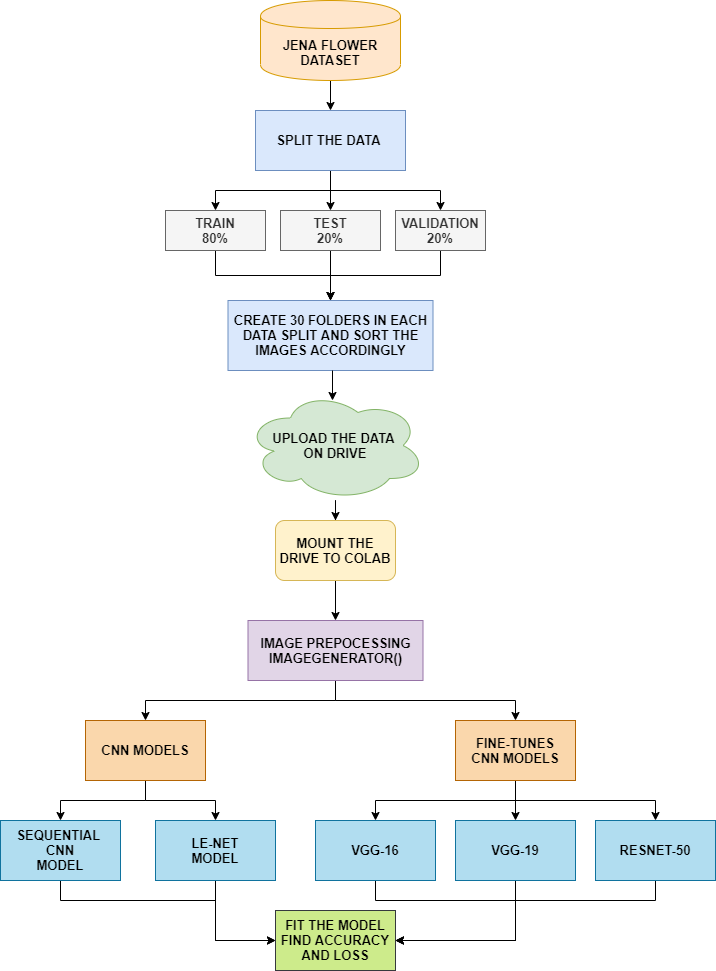

The diagram above was exported from draw.io. Its source (the exported page's mxGraphModel, read from the mxfile embedded in the PNG):
<mxGraphModel dx="1038" dy="531" grid="1" gridSize="10" guides="1" tooltips="1" connect="1" arrows="1" fold="1" page="1" pageScale="1" pageWidth="850" pageHeight="1100" math="0" shadow="0">
  <root>
    <mxCell id="0" />
    <mxCell id="1" parent="0" />
    <mxCell id="A8olmCbSjPdLIrU1TmiS-25" style="edgeStyle=orthogonalEdgeStyle;rounded=0;orthogonalLoop=1;jettySize=auto;html=1;fontSize=13;" edge="1" parent="1" source="A8olmCbSjPdLIrU1TmiS-1" target="A8olmCbSjPdLIrU1TmiS-6">
      <mxGeometry relative="1" as="geometry" />
    </mxCell>
    <mxCell id="A8olmCbSjPdLIrU1TmiS-1" value="JENA FLOWER DATASET" style="shape=cylinder;whiteSpace=wrap;html=1;boundedLbl=1;backgroundOutline=1;fontStyle=1;fontSize=13;fillColor=#ffe6cc;strokeColor=#d79b00;" vertex="1" parent="1">
      <mxGeometry x="305" y="90" width="140" height="80" as="geometry" />
    </mxCell>
    <mxCell id="A8olmCbSjPdLIrU1TmiS-37" style="edgeStyle=orthogonalEdgeStyle;rounded=0;orthogonalLoop=1;jettySize=auto;html=1;fontSize=13;" edge="1" parent="1" source="A8olmCbSjPdLIrU1TmiS-3" target="A8olmCbSjPdLIrU1TmiS-15">
      <mxGeometry relative="1" as="geometry" />
    </mxCell>
    <mxCell id="A8olmCbSjPdLIrU1TmiS-3" value="UPLOAD THE DATA&amp;nbsp;&lt;br style=&quot;font-size: 13px;&quot;&gt;ON DRIVE" style="ellipse;shape=cloud;whiteSpace=wrap;html=1;fontStyle=1;fontSize=13;fillColor=#d5e8d4;strokeColor=#82b366;" vertex="1" parent="1">
      <mxGeometry x="290" y="480" width="180" height="110" as="geometry" />
    </mxCell>
    <mxCell id="A8olmCbSjPdLIrU1TmiS-26" style="edgeStyle=orthogonalEdgeStyle;rounded=0;orthogonalLoop=1;jettySize=auto;html=1;fontSize=13;" edge="1" parent="1" source="A8olmCbSjPdLIrU1TmiS-6" target="A8olmCbSjPdLIrU1TmiS-7">
      <mxGeometry relative="1" as="geometry" />
    </mxCell>
    <mxCell id="A8olmCbSjPdLIrU1TmiS-27" style="edgeStyle=orthogonalEdgeStyle;rounded=0;orthogonalLoop=1;jettySize=auto;html=1;fontSize=13;" edge="1" parent="1" source="A8olmCbSjPdLIrU1TmiS-6" target="A8olmCbSjPdLIrU1TmiS-11">
      <mxGeometry relative="1" as="geometry" />
    </mxCell>
    <mxCell id="A8olmCbSjPdLIrU1TmiS-28" style="edgeStyle=orthogonalEdgeStyle;rounded=0;orthogonalLoop=1;jettySize=auto;html=1;fontSize=13;" edge="1" parent="1" source="A8olmCbSjPdLIrU1TmiS-6" target="A8olmCbSjPdLIrU1TmiS-12">
      <mxGeometry relative="1" as="geometry" />
    </mxCell>
    <mxCell id="A8olmCbSjPdLIrU1TmiS-6" value="SPLIT THE DATA&amp;nbsp;" style="rounded=0;whiteSpace=wrap;html=1;fontStyle=1;fontSize=13;fillColor=#dae8fc;strokeColor=#6c8ebf;" vertex="1" parent="1">
      <mxGeometry x="300" y="200" width="150" height="60" as="geometry" />
    </mxCell>
    <mxCell id="A8olmCbSjPdLIrU1TmiS-29" style="edgeStyle=orthogonalEdgeStyle;rounded=0;orthogonalLoop=1;jettySize=auto;html=1;fontSize=13;" edge="1" parent="1" source="A8olmCbSjPdLIrU1TmiS-7" target="A8olmCbSjPdLIrU1TmiS-13">
      <mxGeometry relative="1" as="geometry" />
    </mxCell>
    <mxCell id="A8olmCbSjPdLIrU1TmiS-7" value="TRAIN&lt;br style=&quot;font-size: 13px;&quot;&gt;80%" style="rounded=0;whiteSpace=wrap;html=1;fontStyle=1;fontSize=13;fillColor=#f5f5f5;strokeColor=#666666;fontColor=#333333;" vertex="1" parent="1">
      <mxGeometry x="210" y="300" width="100" height="40" as="geometry" />
    </mxCell>
    <mxCell id="A8olmCbSjPdLIrU1TmiS-31" style="edgeStyle=orthogonalEdgeStyle;rounded=0;orthogonalLoop=1;jettySize=auto;html=1;entryX=0.5;entryY=0;entryDx=0;entryDy=0;fontSize=13;" edge="1" parent="1" source="A8olmCbSjPdLIrU1TmiS-11" target="A8olmCbSjPdLIrU1TmiS-13">
      <mxGeometry relative="1" as="geometry" />
    </mxCell>
    <mxCell id="A8olmCbSjPdLIrU1TmiS-11" value="TEST&lt;br style=&quot;font-size: 13px;&quot;&gt;20%" style="rounded=0;whiteSpace=wrap;html=1;fontStyle=1;fontSize=13;fillColor=#f5f5f5;strokeColor=#666666;fontColor=#333333;" vertex="1" parent="1">
      <mxGeometry x="325" y="300" width="100" height="40" as="geometry" />
    </mxCell>
    <mxCell id="A8olmCbSjPdLIrU1TmiS-32" style="edgeStyle=orthogonalEdgeStyle;rounded=0;orthogonalLoop=1;jettySize=auto;html=1;fontSize=13;" edge="1" parent="1" source="A8olmCbSjPdLIrU1TmiS-12" target="A8olmCbSjPdLIrU1TmiS-13">
      <mxGeometry relative="1" as="geometry" />
    </mxCell>
    <mxCell id="A8olmCbSjPdLIrU1TmiS-12" value="VALIDATION&lt;br style=&quot;font-size: 13px;&quot;&gt;20%" style="rounded=0;whiteSpace=wrap;html=1;fontStyle=1;fontSize=13;fillColor=#f5f5f5;strokeColor=#666666;fontColor=#333333;" vertex="1" parent="1">
      <mxGeometry x="440" y="300" width="90" height="40" as="geometry" />
    </mxCell>
    <mxCell id="A8olmCbSjPdLIrU1TmiS-13" value="CREATE 30 FOLDERS IN EACH&lt;br style=&quot;font-size: 13px;&quot;&gt;DATA SPLIT AND SORT THE IMAGES ACCORDINGLY" style="rounded=0;whiteSpace=wrap;html=1;fontStyle=1;fontSize=13;fillColor=#dae8fc;strokeColor=#6c8ebf;" vertex="1" parent="1">
      <mxGeometry x="272.5" y="390" width="205" height="70" as="geometry" />
    </mxCell>
    <mxCell id="A8olmCbSjPdLIrU1TmiS-38" style="edgeStyle=orthogonalEdgeStyle;rounded=0;orthogonalLoop=1;jettySize=auto;html=1;fontSize=13;" edge="1" parent="1" source="A8olmCbSjPdLIrU1TmiS-15" target="A8olmCbSjPdLIrU1TmiS-16">
      <mxGeometry relative="1" as="geometry" />
    </mxCell>
    <mxCell id="A8olmCbSjPdLIrU1TmiS-15" value="MOUNT THE DRIVE TO COLAB" style="rounded=1;whiteSpace=wrap;html=1;fontStyle=1;fontSize=13;fillColor=#fff2cc;strokeColor=#d6b656;" vertex="1" parent="1">
      <mxGeometry x="320" y="610" width="120" height="60" as="geometry" />
    </mxCell>
    <mxCell id="A8olmCbSjPdLIrU1TmiS-39" style="edgeStyle=orthogonalEdgeStyle;rounded=0;orthogonalLoop=1;jettySize=auto;html=1;fontSize=13;" edge="1" parent="1" source="A8olmCbSjPdLIrU1TmiS-16" target="A8olmCbSjPdLIrU1TmiS-19">
      <mxGeometry relative="1" as="geometry">
        <Array as="points">
          <mxPoint x="380" y="790" />
          <mxPoint x="190" y="790" />
        </Array>
      </mxGeometry>
    </mxCell>
    <mxCell id="A8olmCbSjPdLIrU1TmiS-40" style="edgeStyle=orthogonalEdgeStyle;rounded=0;orthogonalLoop=1;jettySize=auto;html=1;fontSize=13;" edge="1" parent="1" source="A8olmCbSjPdLIrU1TmiS-16" target="A8olmCbSjPdLIrU1TmiS-20">
      <mxGeometry relative="1" as="geometry">
        <Array as="points">
          <mxPoint x="380" y="790" />
          <mxPoint x="560" y="790" />
        </Array>
      </mxGeometry>
    </mxCell>
    <mxCell id="A8olmCbSjPdLIrU1TmiS-16" value="IMAGE PREPOCESSING&lt;br style=&quot;font-size: 13px;&quot;&gt;IMAGEGENERATOR()" style="rounded=0;whiteSpace=wrap;html=1;fontStyle=1;fontSize=13;fillColor=#e1d5e7;strokeColor=#9673a6;" vertex="1" parent="1">
      <mxGeometry x="292.5" y="710" width="175" height="60" as="geometry" />
    </mxCell>
    <mxCell id="A8olmCbSjPdLIrU1TmiS-49" style="edgeStyle=orthogonalEdgeStyle;rounded=0;orthogonalLoop=1;jettySize=auto;html=1;entryX=1;entryY=0.5;entryDx=0;entryDy=0;fontSize=13;" edge="1" parent="1" source="A8olmCbSjPdLIrU1TmiS-17" target="A8olmCbSjPdLIrU1TmiS-46">
      <mxGeometry relative="1" as="geometry">
        <Array as="points">
          <mxPoint x="420" y="990" />
          <mxPoint x="560" y="990" />
          <mxPoint x="560" y="1030" />
        </Array>
      </mxGeometry>
    </mxCell>
    <mxCell id="A8olmCbSjPdLIrU1TmiS-17" value="VGG-16" style="rounded=0;whiteSpace=wrap;html=1;fontStyle=1;fontSize=13;fillColor=#b1ddf0;strokeColor=#10739e;" vertex="1" parent="1">
      <mxGeometry x="360" y="910" width="120" height="60" as="geometry" />
    </mxCell>
    <mxCell id="A8olmCbSjPdLIrU1TmiS-51" style="edgeStyle=orthogonalEdgeStyle;rounded=0;orthogonalLoop=1;jettySize=auto;html=1;entryX=1;entryY=0.5;entryDx=0;entryDy=0;fontSize=13;" edge="1" parent="1" source="A8olmCbSjPdLIrU1TmiS-18" target="A8olmCbSjPdLIrU1TmiS-46">
      <mxGeometry relative="1" as="geometry">
        <Array as="points">
          <mxPoint x="560" y="1030" />
        </Array>
      </mxGeometry>
    </mxCell>
    <mxCell id="A8olmCbSjPdLIrU1TmiS-18" value="VGG-19" style="rounded=0;whiteSpace=wrap;html=1;fontStyle=1;fontSize=13;fillColor=#b1ddf0;strokeColor=#10739e;" vertex="1" parent="1">
      <mxGeometry x="500" y="910" width="120" height="60" as="geometry" />
    </mxCell>
    <mxCell id="A8olmCbSjPdLIrU1TmiS-41" style="edgeStyle=orthogonalEdgeStyle;rounded=0;orthogonalLoop=1;jettySize=auto;html=1;fontSize=13;" edge="1" parent="1" source="A8olmCbSjPdLIrU1TmiS-19" target="A8olmCbSjPdLIrU1TmiS-22">
      <mxGeometry relative="1" as="geometry" />
    </mxCell>
    <mxCell id="A8olmCbSjPdLIrU1TmiS-42" style="edgeStyle=orthogonalEdgeStyle;rounded=0;orthogonalLoop=1;jettySize=auto;html=1;fontSize=13;" edge="1" parent="1" source="A8olmCbSjPdLIrU1TmiS-19" target="A8olmCbSjPdLIrU1TmiS-21">
      <mxGeometry relative="1" as="geometry" />
    </mxCell>
    <mxCell id="A8olmCbSjPdLIrU1TmiS-19" value="CNN MODELS" style="rounded=0;whiteSpace=wrap;html=1;fontStyle=1;fontSize=13;fillColor=#fad7ac;strokeColor=#b46504;" vertex="1" parent="1">
      <mxGeometry x="130" y="810" width="120" height="60" as="geometry" />
    </mxCell>
    <mxCell id="A8olmCbSjPdLIrU1TmiS-43" style="edgeStyle=orthogonalEdgeStyle;rounded=0;orthogonalLoop=1;jettySize=auto;html=1;fontSize=13;" edge="1" parent="1" source="A8olmCbSjPdLIrU1TmiS-20" target="A8olmCbSjPdLIrU1TmiS-17">
      <mxGeometry relative="1" as="geometry">
        <Array as="points">
          <mxPoint x="560" y="890" />
          <mxPoint x="420" y="890" />
        </Array>
      </mxGeometry>
    </mxCell>
    <mxCell id="A8olmCbSjPdLIrU1TmiS-44" style="edgeStyle=orthogonalEdgeStyle;rounded=0;orthogonalLoop=1;jettySize=auto;html=1;entryX=0.5;entryY=0;entryDx=0;entryDy=0;fontSize=13;" edge="1" parent="1" source="A8olmCbSjPdLIrU1TmiS-20" target="A8olmCbSjPdLIrU1TmiS-18">
      <mxGeometry relative="1" as="geometry" />
    </mxCell>
    <mxCell id="A8olmCbSjPdLIrU1TmiS-45" style="edgeStyle=orthogonalEdgeStyle;rounded=0;orthogonalLoop=1;jettySize=auto;html=1;fontSize=13;" edge="1" parent="1" source="A8olmCbSjPdLIrU1TmiS-20" target="A8olmCbSjPdLIrU1TmiS-24">
      <mxGeometry relative="1" as="geometry">
        <Array as="points">
          <mxPoint x="560" y="890" />
          <mxPoint x="700" y="890" />
        </Array>
      </mxGeometry>
    </mxCell>
    <mxCell id="A8olmCbSjPdLIrU1TmiS-20" value="FINE-TUNES&lt;br style=&quot;font-size: 13px;&quot;&gt;CNN MODELS" style="rounded=0;whiteSpace=wrap;html=1;fontStyle=1;fontSize=13;fillColor=#fad7ac;strokeColor=#b46504;" vertex="1" parent="1">
      <mxGeometry x="500" y="810" width="120" height="60" as="geometry" />
    </mxCell>
    <mxCell id="A8olmCbSjPdLIrU1TmiS-48" style="edgeStyle=orthogonalEdgeStyle;rounded=0;orthogonalLoop=1;jettySize=auto;html=1;entryX=0;entryY=0.5;entryDx=0;entryDy=0;fontSize=13;" edge="1" parent="1" source="A8olmCbSjPdLIrU1TmiS-21" target="A8olmCbSjPdLIrU1TmiS-46">
      <mxGeometry relative="1" as="geometry" />
    </mxCell>
    <mxCell id="A8olmCbSjPdLIrU1TmiS-21" value="LE-NET&lt;br style=&quot;font-size: 13px;&quot;&gt;MODEL" style="rounded=0;whiteSpace=wrap;html=1;fontStyle=1;fontSize=13;fillColor=#b1ddf0;strokeColor=#10739e;" vertex="1" parent="1">
      <mxGeometry x="200" y="910" width="120" height="60" as="geometry" />
    </mxCell>
    <mxCell id="A8olmCbSjPdLIrU1TmiS-47" style="edgeStyle=orthogonalEdgeStyle;rounded=0;orthogonalLoop=1;jettySize=auto;html=1;entryX=0;entryY=0.5;entryDx=0;entryDy=0;fontSize=13;" edge="1" parent="1" source="A8olmCbSjPdLIrU1TmiS-22" target="A8olmCbSjPdLIrU1TmiS-46">
      <mxGeometry relative="1" as="geometry">
        <Array as="points">
          <mxPoint x="105" y="990" />
          <mxPoint x="260" y="990" />
          <mxPoint x="260" y="1030" />
        </Array>
      </mxGeometry>
    </mxCell>
    <mxCell id="A8olmCbSjPdLIrU1TmiS-22" value="SEQUENTIAL&amp;nbsp;&lt;br style=&quot;font-size: 13px;&quot;&gt;CNN&lt;br style=&quot;font-size: 13px;&quot;&gt;MODEL" style="rounded=0;whiteSpace=wrap;html=1;fontStyle=1;fontSize=13;fillColor=#b1ddf0;strokeColor=#10739e;" vertex="1" parent="1">
      <mxGeometry x="45" y="910" width="120" height="60" as="geometry" />
    </mxCell>
    <mxCell id="A8olmCbSjPdLIrU1TmiS-55" style="edgeStyle=orthogonalEdgeStyle;rounded=0;orthogonalLoop=1;jettySize=auto;html=1;entryX=1;entryY=0.5;entryDx=0;entryDy=0;fontSize=13;" edge="1" parent="1" source="A8olmCbSjPdLIrU1TmiS-24" target="A8olmCbSjPdLIrU1TmiS-46">
      <mxGeometry relative="1" as="geometry">
        <Array as="points">
          <mxPoint x="700" y="990" />
          <mxPoint x="560" y="990" />
          <mxPoint x="560" y="1030" />
        </Array>
      </mxGeometry>
    </mxCell>
    <mxCell id="A8olmCbSjPdLIrU1TmiS-24" value="RESNET-50" style="rounded=0;whiteSpace=wrap;html=1;fontStyle=1;fontSize=13;fillColor=#b1ddf0;strokeColor=#10739e;" vertex="1" parent="1">
      <mxGeometry x="640" y="910" width="120" height="60" as="geometry" />
    </mxCell>
    <mxCell id="A8olmCbSjPdLIrU1TmiS-36" value="" style="endArrow=classic;html=1;fontSize=13;" edge="1" parent="1">
      <mxGeometry width="50" height="50" relative="1" as="geometry">
        <mxPoint x="377" y="460" as="sourcePoint" />
        <mxPoint x="377" y="490" as="targetPoint" />
      </mxGeometry>
    </mxCell>
    <mxCell id="A8olmCbSjPdLIrU1TmiS-46" value="FIT THE MODEL&lt;br&gt;FIND ACCURACY AND LOSS" style="rounded=0;whiteSpace=wrap;html=1;fontSize=13;fillColor=#cdeb8b;strokeColor=#36393d;fontStyle=1" vertex="1" parent="1">
      <mxGeometry x="320" y="1000" width="120" height="60" as="geometry" />
    </mxCell>
  </root>
</mxGraphModel>